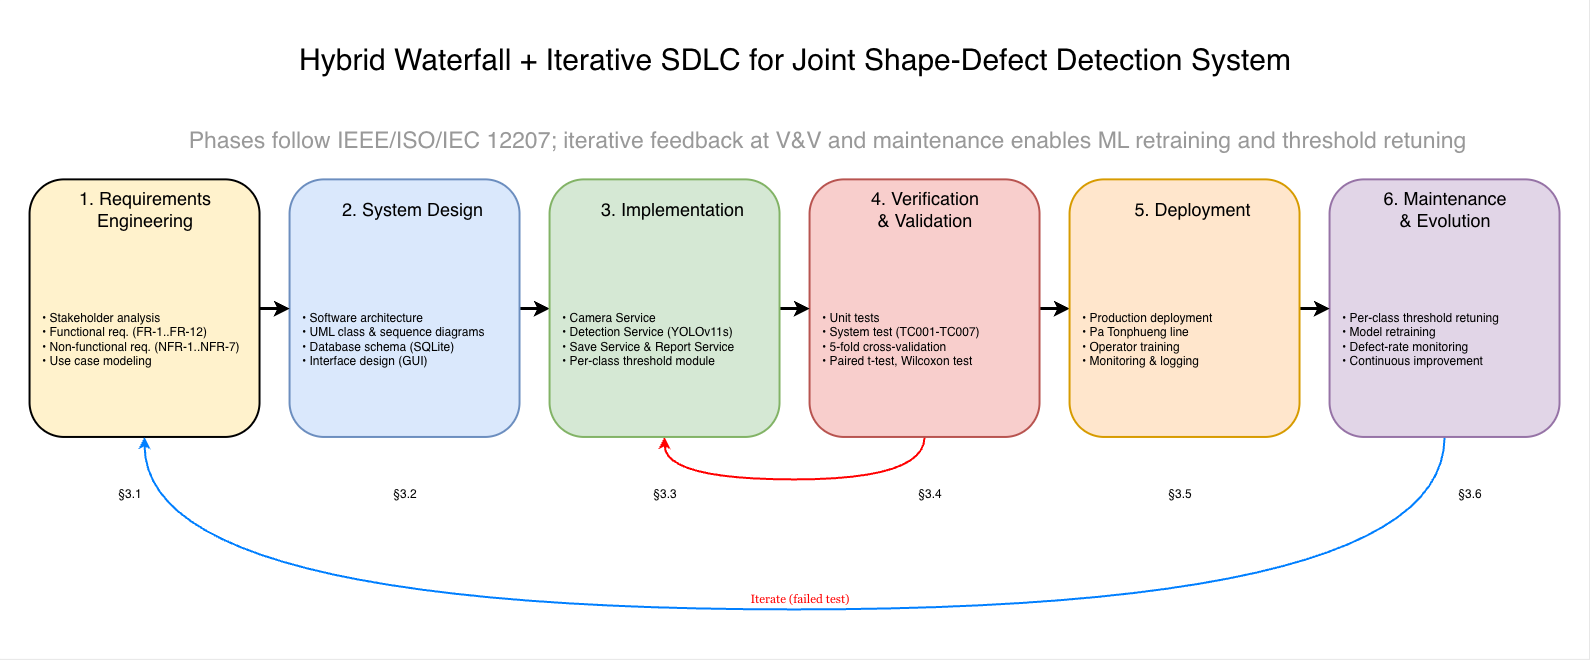

The diagram above was exported from draw.io. Its source (the exported page's mxGraphModel, read from the mxfile embedded in the PNG):
<mxGraphModel dx="1664" dy="895" grid="1" gridSize="10" guides="1" tooltips="1" connect="1" arrows="1" fold="1" page="1" pageScale="1" pageWidth="850" pageHeight="1100" math="0" shadow="0">
  <root>
    <mxCell id="0" />
    <mxCell id="1" parent="0" />
    <mxCell id="EholZoTaph23iAHNiHEg-35" parent="1" style="text;html=1;whiteSpace=wrap;strokeColor=none;fillColor=none;align=center;verticalAlign=middle;rounded=0;" value="&lt;font style=&quot;font-size: 30px;&quot;&gt;Hybrid Waterfall + Iterative SDLC for Joint Shape-Defect Detection System&lt;/font&gt;" vertex="1">
      <mxGeometry height="40" width="1020" x="335" y="70" as="geometry" />
    </mxCell>
    <mxCell id="EholZoTaph23iAHNiHEg-36" parent="1" style="text;html=1;whiteSpace=wrap;strokeColor=none;fillColor=none;align=center;verticalAlign=middle;rounded=0;fontFamily=Helvetica;" value="&lt;font style=&quot;font-size: 23px; color: rgb(153, 153, 153);&quot;&gt;Phases follow IEEE/ISO/IEC 12207; iterative feedback at V&amp;amp;V and maintenance enables ML retraining and threshold retuning&lt;/font&gt;" vertex="1">
      <mxGeometry height="61.2" width="1455" x="150" y="140" as="geometry" />
    </mxCell>
    <mxCell id="EholZoTaph23iAHNiHEg-7" connectable="0" parent="1" style="group" value="" vertex="1">
      <mxGeometry height="257.6" width="230" x="80" y="210" as="geometry" />
    </mxCell>
    <mxCell id="EholZoTaph23iAHNiHEg-1" parent="EholZoTaph23iAHNiHEg-7" style="rounded=1;whiteSpace=wrap;html=1;fillColor=#fff2cc;strokeColor=#000000;strokeWidth=2;spacing=2;labelPosition=center;verticalLabelPosition=middle;align=center;verticalAlign=middle;gradientColor=none;" value="&lt;font style=&quot;font-size: 18px;&quot;&gt;&lt;br&gt;&lt;/font&gt;" vertex="1">
      <mxGeometry height="257.6" width="230" as="geometry" />
    </mxCell>
    <mxCell id="EholZoTaph23iAHNiHEg-2" parent="EholZoTaph23iAHNiHEg-7" style="text;html=1;whiteSpace=wrap;strokeColor=none;fillColor=none;align=center;verticalAlign=middle;rounded=0;" value="&lt;span style=&quot;font-size: 18px;&quot;&gt;1. Requirements&lt;br&gt;Engineering&lt;/span&gt;" vertex="1">
      <mxGeometry height="40" width="140" x="45" y="10" as="geometry" />
    </mxCell>
    <mxCell id="EholZoTaph23iAHNiHEg-3" parent="EholZoTaph23iAHNiHEg-7" style="text;html=1;whiteSpace=wrap;strokeColor=none;fillColor=none;align=left;verticalAlign=middle;rounded=0;" value="• Stakeholder analysis&lt;div&gt;• Functional req. (FR-1..FR-12)&lt;/div&gt;&lt;div&gt;&lt;span style=&quot;text-align: center;&quot;&gt;• Non-functional req. (NFR-1..NFR-7)&lt;/span&gt;&lt;/div&gt;&lt;div&gt;&lt;span style=&quot;text-align: center;&quot;&gt;• Use case modeling&lt;/span&gt;&lt;span style=&quot;text-align: center;&quot;&gt;&lt;/span&gt;&lt;/div&gt;" vertex="1">
      <mxGeometry height="61.2" width="210" x="10" y="128.8" as="geometry" />
    </mxCell>
    <mxCell id="EholZoTaph23iAHNiHEg-25" edge="1" parent="1" source="EholZoTaph23iAHNiHEg-10" style="edgeStyle=orthogonalEdgeStyle;rounded=0;orthogonalLoop=1;jettySize=auto;html=1;entryX=0;entryY=0.5;entryDx=0;entryDy=0;strokeWidth=3;startSize=7;endSize=7;" target="EholZoTaph23iAHNiHEg-18">
      <mxGeometry relative="1" as="geometry" />
    </mxCell>
    <mxCell id="EholZoTaph23iAHNiHEg-10" parent="1" style="rounded=1;whiteSpace=wrap;html=1;fillColor=#dae8fc;strokeColor=#6c8ebf;strokeWidth=2;spacing=2;labelPosition=center;verticalLabelPosition=middle;align=center;verticalAlign=middle;" value="&lt;font style=&quot;font-size: 18px;&quot;&gt;&lt;br&gt;&lt;/font&gt;" vertex="1">
      <mxGeometry height="257.6" width="230" x="340" y="210" as="geometry" />
    </mxCell>
    <mxCell id="EholZoTaph23iAHNiHEg-11" parent="1" style="text;html=1;whiteSpace=wrap;strokeColor=none;fillColor=none;align=center;verticalAlign=middle;rounded=0;" value="&lt;span style=&quot;font-size: 18px;&quot;&gt;2. System Design&lt;/span&gt;" vertex="1">
      <mxGeometry height="40" width="155" x="385" y="220" as="geometry" />
    </mxCell>
    <mxCell id="EholZoTaph23iAHNiHEg-12" parent="1" style="text;html=1;whiteSpace=wrap;strokeColor=none;fillColor=none;align=left;verticalAlign=middle;rounded=0;" value="• Software architecture&lt;div&gt;&lt;div&gt;• UML class &amp;amp; sequence diagrams&lt;/div&gt;&lt;div&gt;&lt;span style=&quot;text-align: center;&quot;&gt;• Database schema (SQLite)&lt;/span&gt;&lt;/div&gt;&lt;div&gt;&lt;span style=&quot;text-align: center;&quot;&gt;• Interface design (GUI)&lt;/span&gt;&lt;span style=&quot;text-align: center;&quot;&gt;&lt;/span&gt;&lt;/div&gt;&lt;/div&gt;" vertex="1">
      <mxGeometry height="61.2" width="210" x="350" y="338.8" as="geometry" />
    </mxCell>
    <mxCell id="EholZoTaph23iAHNiHEg-16" edge="1" parent="1" source="EholZoTaph23iAHNiHEg-1" style="edgeStyle=orthogonalEdgeStyle;rounded=0;orthogonalLoop=1;jettySize=auto;html=1;entryX=0;entryY=0.5;entryDx=0;entryDy=0;strokeWidth=3;startSize=7;endSize=7;" target="EholZoTaph23iAHNiHEg-10">
      <mxGeometry relative="1" as="geometry" />
    </mxCell>
    <mxCell id="EholZoTaph23iAHNiHEg-33" edge="1" parent="1" source="EholZoTaph23iAHNiHEg-21" style="edgeStyle=orthogonalEdgeStyle;rounded=0;orthogonalLoop=1;jettySize=auto;html=1;entryX=0;entryY=0.5;entryDx=0;entryDy=0;endSize=7;startSize=7;strokeWidth=3;" target="EholZoTaph23iAHNiHEg-30">
      <mxGeometry relative="1" as="geometry" />
    </mxCell>
    <mxCell id="EholZoTaph23iAHNiHEg-37" edge="1" parent="1" source="EholZoTaph23iAHNiHEg-21" style="edgeStyle=orthogonalEdgeStyle;rounded=0;orthogonalLoop=1;jettySize=auto;html=1;entryX=0.5;entryY=1;entryDx=0;entryDy=0;exitX=0.5;exitY=1;exitDx=0;exitDy=0;curved=1;fontColor=#FF6666;strokeWidth=2;strokeColor=#FF0000;" target="EholZoTaph23iAHNiHEg-18">
      <mxGeometry relative="1" as="geometry">
        <Array as="points">
          <mxPoint x="975" y="510.03" />
          <mxPoint x="715" y="510.03" />
        </Array>
      </mxGeometry>
    </mxCell>
    <mxCell id="EholZoTaph23iAHNiHEg-21" parent="1" style="rounded=1;whiteSpace=wrap;html=1;fillColor=#f8cecc;strokeColor=#b85450;strokeWidth=2;spacing=2;labelPosition=center;verticalLabelPosition=middle;align=center;verticalAlign=middle;" value="&lt;font style=&quot;font-size: 18px;&quot;&gt;&lt;br&gt;&lt;/font&gt;" vertex="1">
      <mxGeometry height="257.6" width="230" x="860" y="210" as="geometry" />
    </mxCell>
    <mxCell id="EholZoTaph23iAHNiHEg-22" parent="1" style="text;html=1;whiteSpace=wrap;strokeColor=none;fillColor=none;align=center;verticalAlign=middle;rounded=0;" value="&lt;span style=&quot;font-size: 18px;&quot;&gt;4. Verification&lt;br&gt;&amp;amp; Validation&lt;/span&gt;" vertex="1">
      <mxGeometry height="40" width="140" x="905" y="220" as="geometry" />
    </mxCell>
    <mxCell id="EholZoTaph23iAHNiHEg-23" parent="1" style="text;html=1;whiteSpace=wrap;strokeColor=none;fillColor=none;align=left;verticalAlign=middle;rounded=0;" value="• Unit tests&lt;div&gt;&lt;div&gt;• System test (TC001-TC007)&lt;/div&gt;&lt;div&gt;&lt;span style=&quot;text-align: center;&quot;&gt;• 5-fold cross-validation&lt;/span&gt;&lt;/div&gt;&lt;div&gt;&lt;span style=&quot;text-align: center;&quot;&gt;• Paired t-test, Wilcoxon test&lt;/span&gt;&lt;span style=&quot;text-align: center;&quot;&gt;&lt;/span&gt;&lt;/div&gt;&lt;/div&gt;" vertex="1">
      <mxGeometry height="61.2" width="210" x="870" y="338.8" as="geometry" />
    </mxCell>
    <mxCell id="EholZoTaph23iAHNiHEg-24" edge="1" parent="1" source="EholZoTaph23iAHNiHEg-18" style="edgeStyle=orthogonalEdgeStyle;rounded=0;orthogonalLoop=1;jettySize=auto;html=1;entryX=0;entryY=0.5;entryDx=0;entryDy=0;strokeWidth=3;startSize=7;endSize=7;" target="EholZoTaph23iAHNiHEg-21">
      <mxGeometry relative="1" as="geometry" />
    </mxCell>
    <mxCell id="EholZoTaph23iAHNiHEg-18" parent="1" style="rounded=1;whiteSpace=wrap;html=1;fillColor=#d5e8d4;strokeColor=#82b366;strokeWidth=2;spacing=2;labelPosition=center;verticalLabelPosition=middle;align=center;verticalAlign=middle;" value="&lt;font style=&quot;font-size: 18px;&quot;&gt;&lt;br&gt;&lt;/font&gt;" vertex="1">
      <mxGeometry height="257.6" width="230" x="600" y="210" as="geometry" />
    </mxCell>
    <mxCell id="EholZoTaph23iAHNiHEg-19" parent="1" style="text;html=1;whiteSpace=wrap;strokeColor=none;fillColor=none;align=center;verticalAlign=middle;rounded=0;" value="&lt;span style=&quot;font-size: 18px;&quot;&gt;3. Implementation&lt;/span&gt;" vertex="1">
      <mxGeometry height="40" width="155" x="645" y="220" as="geometry" />
    </mxCell>
    <mxCell id="EholZoTaph23iAHNiHEg-20" parent="1" style="text;html=1;whiteSpace=wrap;strokeColor=none;fillColor=none;align=left;verticalAlign=middle;rounded=0;" value="• Camera Service&lt;div&gt;• Detection Service (YOLOv11s)&lt;/div&gt;&lt;div&gt;&lt;span style=&quot;text-align: center;&quot;&gt;• Save Service &amp;amp; Report Service&lt;/span&gt;&lt;/div&gt;&lt;div&gt;&lt;span style=&quot;text-align: center;&quot;&gt;• Per-class threshold module&lt;/span&gt;&lt;span style=&quot;text-align: center;&quot;&gt;&lt;/span&gt;&lt;/div&gt;" vertex="1">
      <mxGeometry height="61.2" width="210" x="610" y="338.8" as="geometry" />
    </mxCell>
    <mxCell id="EholZoTaph23iAHNiHEg-38" edge="1" parent="1" source="EholZoTaph23iAHNiHEg-26" style="edgeStyle=orthogonalEdgeStyle;rounded=0;orthogonalLoop=1;jettySize=auto;html=1;entryX=0.5;entryY=1;entryDx=0;entryDy=0;exitX=0.5;exitY=1;exitDx=0;exitDy=0;curved=1;strokeWidth=2;strokeColor=#007FFF;" target="EholZoTaph23iAHNiHEg-1">
      <mxGeometry relative="1" as="geometry">
        <Array as="points">
          <mxPoint x="1495" y="640.03" />
          <mxPoint x="195" y="640.03" />
        </Array>
      </mxGeometry>
    </mxCell>
    <mxCell id="EholZoTaph23iAHNiHEg-26" parent="1" style="rounded=1;whiteSpace=wrap;html=1;fillColor=#e1d5e7;strokeColor=#9673a6;strokeWidth=2;spacing=2;labelPosition=center;verticalLabelPosition=middle;align=center;verticalAlign=middle;" value="&lt;font style=&quot;font-size: 18px;&quot;&gt;&lt;br&gt;&lt;/font&gt;" vertex="1">
      <mxGeometry height="257.6" width="230" x="1380" y="210" as="geometry" />
    </mxCell>
    <mxCell id="EholZoTaph23iAHNiHEg-27" parent="1" style="text;html=1;whiteSpace=wrap;strokeColor=none;fillColor=none;align=center;verticalAlign=middle;rounded=0;" value="&lt;span style=&quot;font-size: 18px;&quot;&gt;6. Maintenance &amp;amp; Evolution&lt;/span&gt;" vertex="1">
      <mxGeometry height="40" width="140" x="1425" y="220" as="geometry" />
    </mxCell>
    <mxCell id="EholZoTaph23iAHNiHEg-28" parent="1" style="text;html=1;whiteSpace=wrap;strokeColor=none;fillColor=none;align=left;verticalAlign=middle;rounded=0;" value="• Per-class threshold retuning&lt;div&gt;&lt;div&gt;• Model retraining&lt;/div&gt;&lt;div&gt;&lt;span style=&quot;text-align: center;&quot;&gt;• Defect-rate monitoring&lt;/span&gt;&lt;/div&gt;&lt;div&gt;&lt;span style=&quot;text-align: center;&quot;&gt;• Continuous improvement&lt;/span&gt;&lt;span style=&quot;text-align: center;&quot;&gt;&lt;/span&gt;&lt;/div&gt;&lt;/div&gt;" vertex="1">
      <mxGeometry height="61.2" width="210" x="1390" y="338.8" as="geometry" />
    </mxCell>
    <mxCell id="EholZoTaph23iAHNiHEg-29" edge="1" parent="1" source="EholZoTaph23iAHNiHEg-30" style="edgeStyle=orthogonalEdgeStyle;rounded=0;orthogonalLoop=1;jettySize=auto;html=1;entryX=0;entryY=0.5;entryDx=0;entryDy=0;strokeWidth=3;startSize=7;endSize=7;" target="EholZoTaph23iAHNiHEg-26">
      <mxGeometry relative="1" as="geometry" />
    </mxCell>
    <mxCell id="EholZoTaph23iAHNiHEg-30" parent="1" style="rounded=1;whiteSpace=wrap;html=1;fillColor=#ffe6cc;strokeColor=#d79b00;strokeWidth=2;spacing=2;labelPosition=center;verticalLabelPosition=middle;align=center;verticalAlign=middle;" value="&lt;font style=&quot;font-size: 18px;&quot;&gt;&lt;br&gt;&lt;/font&gt;" vertex="1">
      <mxGeometry height="257.6" width="230" x="1120" y="210" as="geometry" />
    </mxCell>
    <mxCell id="EholZoTaph23iAHNiHEg-31" parent="1" style="text;html=1;whiteSpace=wrap;strokeColor=none;fillColor=none;align=center;verticalAlign=middle;rounded=0;" value="&lt;span style=&quot;font-size: 18px;&quot;&gt;5. Deployment&lt;/span&gt;" vertex="1">
      <mxGeometry height="40" width="155" x="1165" y="220" as="geometry" />
    </mxCell>
    <mxCell id="EholZoTaph23iAHNiHEg-32" parent="1" style="text;html=1;whiteSpace=wrap;strokeColor=none;fillColor=none;align=left;verticalAlign=middle;rounded=0;" value="• Production deployment&lt;div&gt;• Pa Tonphueng line&lt;/div&gt;&lt;div&gt;&lt;span style=&quot;text-align: center;&quot;&gt;• Operator training&lt;/span&gt;&lt;/div&gt;&lt;div&gt;&lt;span style=&quot;text-align: center;&quot;&gt;• Monitoring &amp;amp; logging&lt;/span&gt;&lt;span style=&quot;text-align: center;&quot;&gt;&lt;/span&gt;&lt;/div&gt;" vertex="1">
      <mxGeometry height="61.2" width="210" x="1130" y="338.8" as="geometry" />
    </mxCell>
    <mxCell id="EholZoTaph23iAHNiHEg-41" parent="1" style="text;html=1;whiteSpace=wrap;strokeColor=none;fillColor=none;align=center;verticalAlign=middle;rounded=0;fontFamily=Georgia;" value="&lt;span style=&quot;color: rgb(255, 0, 0);&quot;&gt;Iterate (failed test)&lt;/span&gt;" vertex="1">
      <mxGeometry height="30" width="110" x="795" y="615" as="geometry" />
    </mxCell>
    <mxCell id="EholZoTaph23iAHNiHEg-42" parent="1" style="text;html=1;whiteSpace=wrap;strokeColor=none;fillColor=none;align=center;verticalAlign=middle;rounded=0;" value="§3.1" vertex="1">
      <mxGeometry height="30" width="60" x="150" y="510" as="geometry" />
    </mxCell>
    <mxCell id="EholZoTaph23iAHNiHEg-43" parent="1" style="text;html=1;whiteSpace=wrap;strokeColor=none;fillColor=none;align=center;verticalAlign=middle;rounded=0;" value="§3.2" vertex="1">
      <mxGeometry height="30" width="60" x="425" y="510" as="geometry" />
    </mxCell>
    <mxCell id="EholZoTaph23iAHNiHEg-44" parent="1" style="text;html=1;whiteSpace=wrap;strokeColor=none;fillColor=none;align=center;verticalAlign=middle;rounded=0;" value="§3.3" vertex="1">
      <mxGeometry height="30" width="60" x="685" y="510" as="geometry" />
    </mxCell>
    <mxCell id="EholZoTaph23iAHNiHEg-45" parent="1" style="text;html=1;whiteSpace=wrap;strokeColor=none;fillColor=none;align=center;verticalAlign=middle;rounded=0;" value="§3.4" vertex="1">
      <mxGeometry height="30" width="60" x="950" y="510" as="geometry" />
    </mxCell>
    <mxCell id="EholZoTaph23iAHNiHEg-46" parent="1" style="text;html=1;whiteSpace=wrap;strokeColor=none;fillColor=none;align=center;verticalAlign=middle;rounded=0;" value="§3.5" vertex="1">
      <mxGeometry height="30" width="60" x="1200" y="510" as="geometry" />
    </mxCell>
    <mxCell id="EholZoTaph23iAHNiHEg-47" parent="1" style="text;html=1;whiteSpace=wrap;strokeColor=none;fillColor=none;align=center;verticalAlign=middle;rounded=0;" value="§3.6" vertex="1">
      <mxGeometry height="30" width="60" x="1490" y="510" as="geometry" />
    </mxCell>
    <mxCell id="QMfzVaDgHH6q6zQNzPor-1" parent="1" style="rounded=0;whiteSpace=wrap;html=1;fillColor=none;strokeWidth=0;" value="" vertex="1">
      <mxGeometry height="660" width="1590" x="50" y="30" as="geometry" />
    </mxCell>
  </root>
</mxGraphModel>